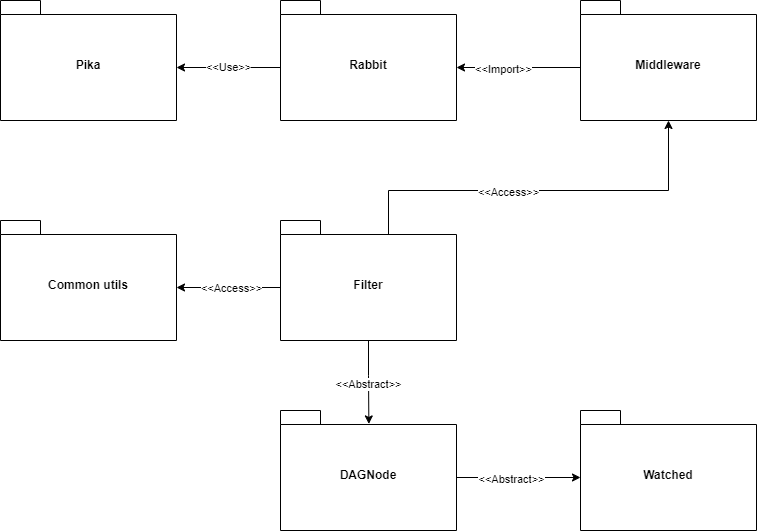

The diagram above was exported from draw.io. Its source (the exported page's mxGraphModel, read from the mxfile embedded in the PNG):
<mxGraphModel dx="1518" dy="674" grid="1" gridSize="10" guides="1" tooltips="1" connect="1" arrows="1" fold="1" page="1" pageScale="1" pageWidth="827" pageHeight="1169" math="0" shadow="0">
  <root>
    <mxCell id="0" />
    <mxCell id="1" parent="0" />
    <mxCell id="2" value="Pika" style="shape=folder;fontStyle=1;spacingTop=10;tabWidth=40;tabHeight=14;tabPosition=left;html=1;whiteSpace=wrap;" vertex="1" parent="1">
      <mxGeometry x="50" y="100" width="176" height="120" as="geometry" />
    </mxCell>
    <mxCell id="3" value="&amp;lt;&amp;lt;Use&amp;gt;&amp;gt;" style="edgeStyle=orthogonalEdgeStyle;rounded=0;orthogonalLoop=1;jettySize=auto;html=1;exitX=0;exitY=0;exitDx=0;exitDy=67;exitPerimeter=0;entryX=0;entryY=0;entryDx=176;entryDy=67;entryPerimeter=0;" edge="1" source="4" target="2" parent="1">
      <mxGeometry relative="1" as="geometry" />
    </mxCell>
    <mxCell id="4" value="Rabbit" style="shape=folder;fontStyle=1;spacingTop=10;tabWidth=40;tabHeight=14;tabPosition=left;html=1;whiteSpace=wrap;" vertex="1" parent="1">
      <mxGeometry x="330" y="100" width="176" height="120" as="geometry" />
    </mxCell>
    <mxCell id="5" style="edgeStyle=orthogonalEdgeStyle;rounded=0;orthogonalLoop=1;jettySize=auto;html=1;exitX=0;exitY=0;exitDx=0;exitDy=67;exitPerimeter=0;entryX=0;entryY=0;entryDx=176;entryDy=67;entryPerimeter=0;" edge="1" source="7" target="4" parent="1">
      <mxGeometry relative="1" as="geometry" />
    </mxCell>
    <mxCell id="6" value="&amp;lt;&amp;lt;Import&amp;gt;&amp;gt;" style="edgeLabel;html=1;align=center;verticalAlign=middle;resizable=0;points=[];" connectable="0" vertex="1" parent="5">
      <mxGeometry x="0.2458" y="1" relative="1" as="geometry">
        <mxPoint as="offset" />
      </mxGeometry>
    </mxCell>
    <mxCell id="7" value="Middleware" style="shape=folder;fontStyle=1;spacingTop=10;tabWidth=40;tabHeight=14;tabPosition=left;html=1;whiteSpace=wrap;" vertex="1" parent="1">
      <mxGeometry x="630" y="100" width="176" height="120" as="geometry" />
    </mxCell>
    <mxCell id="8" style="edgeStyle=orthogonalEdgeStyle;rounded=0;orthogonalLoop=1;jettySize=auto;html=1;exitX=0;exitY=0;exitDx=108;exitDy=14;exitPerimeter=0;entryX=0.5;entryY=1;entryDx=0;entryDy=0;entryPerimeter=0;" edge="1" source="14" target="7" parent="1">
      <mxGeometry relative="1" as="geometry">
        <Array as="points">
          <mxPoint x="438" y="290" />
          <mxPoint x="718" y="290" />
        </Array>
      </mxGeometry>
    </mxCell>
    <mxCell id="9" value="&amp;lt;&amp;lt;Access&amp;gt;&amp;gt;" style="edgeLabel;html=1;align=center;verticalAlign=middle;resizable=0;points=[];" connectable="0" vertex="1" parent="8">
      <mxGeometry x="-0.1723" y="-1" relative="1" as="geometry">
        <mxPoint as="offset" />
      </mxGeometry>
    </mxCell>
    <mxCell id="10" style="edgeStyle=orthogonalEdgeStyle;rounded=0;orthogonalLoop=1;jettySize=auto;html=1;exitX=0;exitY=0;exitDx=0;exitDy=67;exitPerimeter=0;entryX=0;entryY=0;entryDx=176;entryDy=67;entryPerimeter=0;" edge="1" source="14" target="15" parent="1">
      <mxGeometry relative="1" as="geometry" />
    </mxCell>
    <mxCell id="11" value="&amp;lt;&amp;lt;Access&amp;gt;&amp;gt;" style="edgeLabel;html=1;align=center;verticalAlign=middle;resizable=0;points=[];" connectable="0" vertex="1" parent="10">
      <mxGeometry x="0.3114" relative="1" as="geometry">
        <mxPoint x="19" as="offset" />
      </mxGeometry>
    </mxCell>
    <mxCell id="12" style="edgeStyle=orthogonalEdgeStyle;rounded=0;orthogonalLoop=1;jettySize=auto;html=1;exitX=0.5;exitY=1;exitDx=0;exitDy=0;exitPerimeter=0;entryX=0.502;entryY=0.112;entryDx=0;entryDy=0;entryPerimeter=0;" edge="1" source="14" target="18" parent="1">
      <mxGeometry relative="1" as="geometry" />
    </mxCell>
    <mxCell id="13" value="&amp;lt;&amp;lt;Abstract&amp;gt;&amp;gt;" style="edgeLabel;html=1;align=center;verticalAlign=middle;resizable=0;points=[];" connectable="0" vertex="1" parent="12">
      <mxGeometry x="0.0351" y="-1" relative="1" as="geometry">
        <mxPoint as="offset" />
      </mxGeometry>
    </mxCell>
    <mxCell id="14" value="Filter" style="shape=folder;fontStyle=1;spacingTop=10;tabWidth=40;tabHeight=14;tabPosition=left;html=1;whiteSpace=wrap;" vertex="1" parent="1">
      <mxGeometry x="330" y="320" width="176" height="120" as="geometry" />
    </mxCell>
    <mxCell id="15" value="Common utils" style="shape=folder;fontStyle=1;spacingTop=10;tabWidth=40;tabHeight=14;tabPosition=left;html=1;whiteSpace=wrap;" vertex="1" parent="1">
      <mxGeometry x="50" y="320" width="176" height="120" as="geometry" />
    </mxCell>
    <mxCell id="16" style="edgeStyle=orthogonalEdgeStyle;rounded=0;orthogonalLoop=1;jettySize=auto;html=1;exitX=0;exitY=0;exitDx=176;exitDy=67;exitPerimeter=0;entryX=0;entryY=0;entryDx=0;entryDy=67;entryPerimeter=0;" edge="1" source="18" target="19" parent="1">
      <mxGeometry relative="1" as="geometry" />
    </mxCell>
    <mxCell id="17" value="&amp;lt;&amp;lt;Abstract&amp;gt;&amp;gt;" style="edgeLabel;html=1;align=center;verticalAlign=middle;resizable=0;points=[];" connectable="0" vertex="1" parent="16">
      <mxGeometry x="-0.2765" y="-1" relative="1" as="geometry">
        <mxPoint x="10" as="offset" />
      </mxGeometry>
    </mxCell>
    <mxCell id="18" value="DAGNode" style="shape=folder;fontStyle=1;spacingTop=10;tabWidth=40;tabHeight=14;tabPosition=left;html=1;whiteSpace=wrap;" vertex="1" parent="1">
      <mxGeometry x="330" y="510" width="176" height="120" as="geometry" />
    </mxCell>
    <mxCell id="19" value="Watched" style="shape=folder;fontStyle=1;spacingTop=10;tabWidth=40;tabHeight=14;tabPosition=left;html=1;whiteSpace=wrap;" vertex="1" parent="1">
      <mxGeometry x="630" y="510" width="176" height="120" as="geometry" />
    </mxCell>
  </root>
</mxGraphModel>